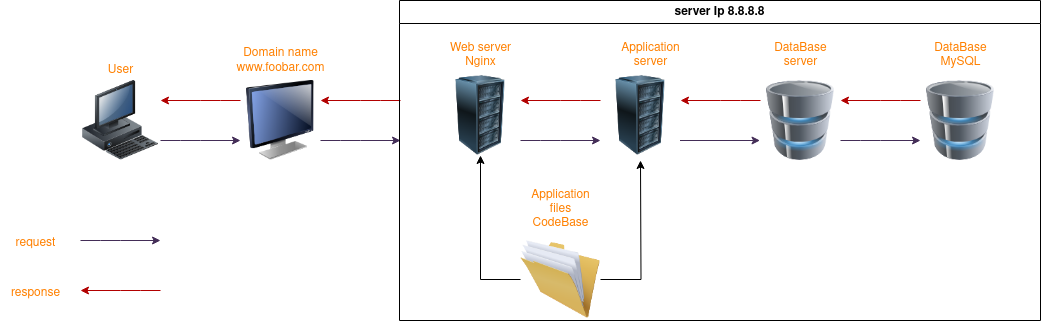

The diagram above was exported from draw.io. Its source (the exported page's mxGraphModel, read from the mxfile embedded in the PNG):
<mxGraphModel dx="2078" dy="561" grid="1" gridSize="10" guides="1" tooltips="1" connect="1" arrows="1" fold="1" page="1" pageScale="1" pageWidth="827" pageHeight="1169" background="none" math="0" shadow="0">
  <root>
    <mxCell id="0" />
    <mxCell id="1" parent="0" />
    <mxCell id="bHlRf_XqCmK0oZWgsQyU-224" value="" style="image;html=1;image=img/lib/clip_art/computers/Workstation_128x128.png;hachureGap=4;fontFamily=Architects Daughter;fontSource=https%3A%2F%2Ffonts.googleapis.com%2Fcss%3Ffamily%3DArchitects%2BDaughter;fontSize=20;" vertex="1" parent="1">
      <mxGeometry x="-240" y="80" width="80" height="80" as="geometry" />
    </mxCell>
    <mxCell id="bHlRf_XqCmK0oZWgsQyU-225" value="&lt;h3&gt;&lt;font color=&quot;#ff8000&quot; style=&quot;font-size: 12px;&quot; face=&quot;Helvetica&quot;&gt;&lt;span style=&quot;font-weight: normal;&quot;&gt;User&lt;/span&gt;&lt;/font&gt;&lt;/h3&gt;" style="text;html=1;align=center;verticalAlign=middle;resizable=0;points=[];autosize=1;strokeColor=none;fillColor=none;fontSize=20;fontFamily=Architects Daughter;" vertex="1" parent="1">
      <mxGeometry x="-225" y="20" width="50" height="90" as="geometry" />
    </mxCell>
    <mxCell id="bHlRf_XqCmK0oZWgsQyU-227" value="" style="image;html=1;image=img/lib/clip_art/computers/Monitor_128x128.png;hachureGap=4;fontFamily=Architects Daughter;fontSource=https%3A%2F%2Ffonts.googleapis.com%2Fcss%3Ffamily%3DArchitects%2BDaughter;fontSize=20;" vertex="1" parent="1">
      <mxGeometry x="-80" y="80" width="80" height="80" as="geometry" />
    </mxCell>
    <mxCell id="bHlRf_XqCmK0oZWgsQyU-228" value="&lt;div style=&quot;font-size: 12px;&quot;&gt;&lt;font color=&quot;#ff8000&quot; style=&quot;font-size: 12px;&quot; face=&quot;Helvetica&quot;&gt;Domain name&lt;/font&gt;&lt;/div&gt;&lt;div style=&quot;font-size: 12px;&quot;&gt;&lt;font color=&quot;#ff8000&quot; style=&quot;font-size: 12px;&quot; face=&quot;Helvetica&quot;&gt;www.foobar.com&lt;br&gt;&lt;/font&gt;&lt;/div&gt;" style="text;html=1;align=center;verticalAlign=middle;resizable=0;points=[];autosize=1;strokeColor=none;fillColor=none;fontSize=20;fontFamily=Architects Daughter;" vertex="1" parent="1">
      <mxGeometry x="-95" y="40" width="110" height="40" as="geometry" />
    </mxCell>
    <mxCell id="bHlRf_XqCmK0oZWgsQyU-229" value="" style="edgeStyle=orthogonalEdgeStyle;rounded=1;orthogonalLoop=1;jettySize=auto;html=1;fillColor=#76608a;strokeColor=#432D57;" edge="1" parent="1">
      <mxGeometry relative="1" as="geometry">
        <mxPoint y="140" as="sourcePoint" />
        <mxPoint x="80" y="140" as="targetPoint" />
        <Array as="points">
          <mxPoint x="30" y="140" />
          <mxPoint x="30" y="140" />
        </Array>
      </mxGeometry>
    </mxCell>
    <mxCell id="bHlRf_XqCmK0oZWgsQyU-230" value="" style="edgeStyle=orthogonalEdgeStyle;rounded=1;orthogonalLoop=1;jettySize=auto;html=1;fillColor=#76608a;strokeColor=#432D57;" edge="1" parent="1">
      <mxGeometry relative="1" as="geometry">
        <mxPoint x="-160" y="140" as="sourcePoint" />
        <mxPoint x="-80" y="140" as="targetPoint" />
        <Array as="points">
          <mxPoint x="-130" y="140" />
          <mxPoint x="-130" y="140" />
        </Array>
      </mxGeometry>
    </mxCell>
    <mxCell id="bHlRf_XqCmK0oZWgsQyU-231" value="" style="edgeStyle=orthogonalEdgeStyle;rounded=1;orthogonalLoop=1;jettySize=auto;html=1;fillColor=#e51400;strokeColor=#B20000;" edge="1" parent="1">
      <mxGeometry relative="1" as="geometry">
        <mxPoint x="80" y="100" as="sourcePoint" />
        <mxPoint y="100" as="targetPoint" />
        <Array as="points">
          <mxPoint x="50" y="100" />
          <mxPoint x="50" y="100" />
        </Array>
      </mxGeometry>
    </mxCell>
    <mxCell id="bHlRf_XqCmK0oZWgsQyU-232" value="" style="edgeStyle=orthogonalEdgeStyle;rounded=1;orthogonalLoop=1;jettySize=auto;html=1;fillColor=#e51400;strokeColor=#B20000;" edge="1" parent="1">
      <mxGeometry relative="1" as="geometry">
        <mxPoint x="-80" y="100" as="sourcePoint" />
        <mxPoint x="-160" y="100" as="targetPoint" />
        <Array as="points">
          <mxPoint x="-110" y="100" />
          <mxPoint x="-110" y="100" />
        </Array>
      </mxGeometry>
    </mxCell>
    <mxCell id="bHlRf_XqCmK0oZWgsQyU-233" value="" style="edgeStyle=orthogonalEdgeStyle;rounded=1;orthogonalLoop=1;jettySize=auto;html=1;fillColor=#76608a;strokeColor=#432D57;" edge="1" parent="1">
      <mxGeometry relative="1" as="geometry">
        <mxPoint x="-240" y="240" as="sourcePoint" />
        <mxPoint x="-160" y="240" as="targetPoint" />
        <Array as="points">
          <mxPoint x="-210" y="240" />
          <mxPoint x="-210" y="240" />
        </Array>
      </mxGeometry>
    </mxCell>
    <mxCell id="bHlRf_XqCmK0oZWgsQyU-234" value="" style="edgeStyle=orthogonalEdgeStyle;rounded=1;orthogonalLoop=1;jettySize=auto;html=1;fillColor=#e51400;strokeColor=#B20000;" edge="1" parent="1">
      <mxGeometry relative="1" as="geometry">
        <mxPoint x="-160" y="290" as="sourcePoint" />
        <mxPoint x="-240" y="290" as="targetPoint" />
        <Array as="points">
          <mxPoint x="-190" y="290" />
          <mxPoint x="-190" y="290" />
        </Array>
      </mxGeometry>
    </mxCell>
    <mxCell id="bHlRf_XqCmK0oZWgsQyU-235" value="&lt;font color=&quot;#ff8000&quot; face=&quot;Helvetica&quot; style=&quot;font-size: 12px;&quot;&gt;request&lt;/font&gt;" style="text;html=1;align=center;verticalAlign=middle;resizable=0;points=[];autosize=1;strokeColor=none;fillColor=none;fontSize=20;fontFamily=Architects Daughter;" vertex="1" parent="1">
      <mxGeometry x="-315" y="220" width="60" height="40" as="geometry" />
    </mxCell>
    <mxCell id="bHlRf_XqCmK0oZWgsQyU-236" value="&lt;font color=&quot;#ff8000&quot; face=&quot;Helvetica&quot; style=&quot;font-size: 12px;&quot;&gt;response&lt;/font&gt;" style="text;html=1;align=center;verticalAlign=middle;resizable=0;points=[];autosize=1;strokeColor=none;fillColor=none;fontSize=20;fontFamily=Architects Daughter;" vertex="1" parent="1">
      <mxGeometry x="-320" y="270" width="70" height="40" as="geometry" />
    </mxCell>
    <mxCell id="bHlRf_XqCmK0oZWgsQyU-237" value="server Ip 8.8.8.8" style="swimlane;whiteSpace=wrap;html=1;" vertex="1" parent="1">
      <mxGeometry x="79" width="641" height="320" as="geometry" />
    </mxCell>
    <mxCell id="bHlRf_XqCmK0oZWgsQyU-199" value="" style="image;html=1;image=img/lib/clip_art/computers/Server_Rack_128x128.png;rounded=1;" vertex="1" parent="bHlRf_XqCmK0oZWgsQyU-237">
      <mxGeometry x="41" y="75" width="80" height="80" as="geometry" />
    </mxCell>
    <mxCell id="bHlRf_XqCmK0oZWgsQyU-197" value="&lt;div&gt;&lt;font color=&quot;#ff8000&quot;&gt;Web server&lt;/font&gt;&lt;/div&gt;&lt;div&gt;&lt;font color=&quot;#ff8000&quot;&gt;Nginx&lt;/font&gt;&lt;/div&gt;" style="text;html=1;align=center;verticalAlign=middle;resizable=0;points=[];autosize=1;strokeColor=none;fillColor=none;rounded=1;" vertex="1" parent="bHlRf_XqCmK0oZWgsQyU-237">
      <mxGeometry x="41" y="35" width="80" height="40" as="geometry" />
    </mxCell>
    <mxCell id="bHlRf_XqCmK0oZWgsQyU-241" style="edgeStyle=orthogonalEdgeStyle;rounded=0;orthogonalLoop=1;jettySize=auto;html=1;" edge="1" parent="bHlRf_XqCmK0oZWgsQyU-237" source="bHlRf_XqCmK0oZWgsQyU-214">
      <mxGeometry relative="1" as="geometry">
        <mxPoint x="241" y="160" as="targetPoint" />
      </mxGeometry>
    </mxCell>
    <mxCell id="bHlRf_XqCmK0oZWgsQyU-214" value="" style="image;html=1;image=img/lib/clip_art/general/Full_Folder_128x128.png;rounded=1;" vertex="1" parent="bHlRf_XqCmK0oZWgsQyU-237">
      <mxGeometry x="121" y="239" width="80" height="80" as="geometry" />
    </mxCell>
    <mxCell id="bHlRf_XqCmK0oZWgsQyU-223" style="edgeStyle=orthogonalEdgeStyle;rounded=0;hachureGap=4;orthogonalLoop=1;jettySize=auto;html=1;fontFamily=Architects Daughter;fontSource=https%3A%2F%2Ffonts.googleapis.com%2Fcss%3Ffamily%3DArchitects%2BDaughter;fontSize=16;entryX=0.5;entryY=1;entryDx=0;entryDy=0;exitX=0;exitY=0.5;exitDx=0;exitDy=0;" edge="1" parent="bHlRf_XqCmK0oZWgsQyU-237" source="bHlRf_XqCmK0oZWgsQyU-214" target="bHlRf_XqCmK0oZWgsQyU-199">
      <mxGeometry relative="1" as="geometry">
        <mxPoint x="200" y="192" as="targetPoint" />
      </mxGeometry>
    </mxCell>
    <mxCell id="bHlRf_XqCmK0oZWgsQyU-200" value="" style="image;html=1;image=img/lib/clip_art/computers/Server_Rack_128x128.png;rounded=1;" vertex="1" parent="bHlRf_XqCmK0oZWgsQyU-237">
      <mxGeometry x="201" y="75" width="80" height="80" as="geometry" />
    </mxCell>
    <mxCell id="bHlRf_XqCmK0oZWgsQyU-215" value="&lt;div&gt;&lt;font color=&quot;#ff8000&quot;&gt;Application&lt;/font&gt;&lt;/div&gt;&lt;div&gt;&lt;font color=&quot;#ff8000&quot;&gt;files&lt;/font&gt;&lt;/div&gt;&lt;div&gt;&lt;font color=&quot;#ff8000&quot;&gt;CodeBase&lt;br&gt;&lt;/font&gt;&lt;/div&gt;" style="text;html=1;align=center;verticalAlign=middle;resizable=0;points=[];autosize=1;strokeColor=none;fillColor=none;rounded=1;" vertex="1" parent="bHlRf_XqCmK0oZWgsQyU-237">
      <mxGeometry x="121" y="179" width="80" height="60" as="geometry" />
    </mxCell>
    <mxCell id="bHlRf_XqCmK0oZWgsQyU-203" value="&lt;div&gt;&lt;font color=&quot;#ff8000&quot;&gt;Application&lt;/font&gt;&lt;/div&gt;&lt;div&gt;&lt;font color=&quot;#ff8000&quot;&gt;server&lt;br&gt;&lt;/font&gt;&lt;/div&gt;" style="text;html=1;align=center;verticalAlign=middle;resizable=0;points=[];autosize=1;strokeColor=none;fillColor=none;rounded=1;" vertex="1" parent="bHlRf_XqCmK0oZWgsQyU-237">
      <mxGeometry x="211" y="35" width="80" height="40" as="geometry" />
    </mxCell>
    <mxCell id="bHlRf_XqCmK0oZWgsQyU-204" value="" style="image;html=1;image=img/lib/clip_art/computers/Database_128x128.png;rounded=1;" vertex="1" parent="bHlRf_XqCmK0oZWgsQyU-237">
      <mxGeometry x="361" y="80" width="80" height="80" as="geometry" />
    </mxCell>
    <mxCell id="bHlRf_XqCmK0oZWgsQyU-210" value="" style="image;html=1;image=img/lib/clip_art/computers/Database_128x128.png;rounded=1;" vertex="1" parent="bHlRf_XqCmK0oZWgsQyU-237">
      <mxGeometry x="521" y="80" width="80" height="80" as="geometry" />
    </mxCell>
    <mxCell id="bHlRf_XqCmK0oZWgsQyU-209" value="&lt;div&gt;&lt;font color=&quot;#ff8000&quot;&gt;DataBase&lt;/font&gt;&lt;/div&gt;&lt;div&gt;&lt;font color=&quot;#ff8000&quot;&gt;server&lt;br&gt;&lt;/font&gt;&lt;/div&gt;" style="text;html=1;align=center;verticalAlign=middle;resizable=0;points=[];autosize=1;strokeColor=none;fillColor=none;rounded=1;" vertex="1" parent="bHlRf_XqCmK0oZWgsQyU-237">
      <mxGeometry x="361" y="35" width="80" height="40" as="geometry" />
    </mxCell>
    <mxCell id="bHlRf_XqCmK0oZWgsQyU-213" value="&lt;div&gt;&lt;font color=&quot;#ff8000&quot;&gt;DataBase&lt;/font&gt;&lt;/div&gt;&lt;div&gt;&lt;font color=&quot;#ff8000&quot;&gt;MySQL&lt;br&gt;&lt;/font&gt;&lt;/div&gt;" style="text;html=1;align=center;verticalAlign=middle;resizable=0;points=[];autosize=1;strokeColor=none;fillColor=none;rounded=1;" vertex="1" parent="bHlRf_XqCmK0oZWgsQyU-237">
      <mxGeometry x="521" y="35" width="80" height="40" as="geometry" />
    </mxCell>
    <mxCell id="bHlRf_XqCmK0oZWgsQyU-246" value="" style="edgeStyle=orthogonalEdgeStyle;rounded=1;orthogonalLoop=1;jettySize=auto;html=1;fillColor=#76608a;strokeColor=#432D57;" edge="1" parent="bHlRf_XqCmK0oZWgsQyU-237">
      <mxGeometry relative="1" as="geometry">
        <mxPoint x="121" y="140" as="sourcePoint" />
        <mxPoint x="201" y="140" as="targetPoint" />
        <Array as="points">
          <mxPoint x="151" y="140" />
          <mxPoint x="151" y="140" />
        </Array>
      </mxGeometry>
    </mxCell>
    <mxCell id="bHlRf_XqCmK0oZWgsQyU-261" value="" style="edgeStyle=orthogonalEdgeStyle;rounded=1;orthogonalLoop=1;jettySize=auto;html=1;fillColor=#76608a;strokeColor=#432D57;" edge="1" parent="bHlRf_XqCmK0oZWgsQyU-237">
      <mxGeometry relative="1" as="geometry">
        <mxPoint x="280.5" y="140" as="sourcePoint" />
        <mxPoint x="360.5" y="140" as="targetPoint" />
        <Array as="points">
          <mxPoint x="310.5" y="140" />
          <mxPoint x="310.5" y="140" />
        </Array>
      </mxGeometry>
    </mxCell>
    <mxCell id="bHlRf_XqCmK0oZWgsQyU-262" value="" style="edgeStyle=orthogonalEdgeStyle;rounded=1;orthogonalLoop=1;jettySize=auto;html=1;fillColor=#76608a;strokeColor=#432D57;" edge="1" parent="bHlRf_XqCmK0oZWgsQyU-237">
      <mxGeometry relative="1" as="geometry">
        <mxPoint x="441" y="140" as="sourcePoint" />
        <mxPoint x="521" y="140" as="targetPoint" />
        <Array as="points">
          <mxPoint x="471" y="140" />
          <mxPoint x="471" y="140" />
        </Array>
      </mxGeometry>
    </mxCell>
    <mxCell id="bHlRf_XqCmK0oZWgsQyU-263" value="" style="edgeStyle=orthogonalEdgeStyle;rounded=1;orthogonalLoop=1;jettySize=auto;html=1;fillColor=#e51400;strokeColor=#B20000;" edge="1" parent="bHlRf_XqCmK0oZWgsQyU-237">
      <mxGeometry relative="1" as="geometry">
        <mxPoint x="201" y="100" as="sourcePoint" />
        <mxPoint x="121" y="100" as="targetPoint" />
        <Array as="points">
          <mxPoint x="171" y="100" />
          <mxPoint x="171" y="100" />
        </Array>
      </mxGeometry>
    </mxCell>
    <mxCell id="bHlRf_XqCmK0oZWgsQyU-264" value="" style="edgeStyle=orthogonalEdgeStyle;rounded=1;orthogonalLoop=1;jettySize=auto;html=1;fillColor=#e51400;strokeColor=#B20000;" edge="1" parent="bHlRf_XqCmK0oZWgsQyU-237">
      <mxGeometry relative="1" as="geometry">
        <mxPoint x="361" y="100" as="sourcePoint" />
        <mxPoint x="281" y="100" as="targetPoint" />
        <Array as="points">
          <mxPoint x="331" y="100" />
          <mxPoint x="331" y="100" />
        </Array>
      </mxGeometry>
    </mxCell>
    <mxCell id="bHlRf_XqCmK0oZWgsQyU-265" value="" style="edgeStyle=orthogonalEdgeStyle;rounded=1;orthogonalLoop=1;jettySize=auto;html=1;fillColor=#e51400;strokeColor=#B20000;" edge="1" parent="bHlRf_XqCmK0oZWgsQyU-237">
      <mxGeometry relative="1" as="geometry">
        <mxPoint x="521" y="100" as="sourcePoint" />
        <mxPoint x="441" y="100" as="targetPoint" />
        <Array as="points">
          <mxPoint x="491" y="100" />
          <mxPoint x="491" y="100" />
        </Array>
      </mxGeometry>
    </mxCell>
  </root>
</mxGraphModel>